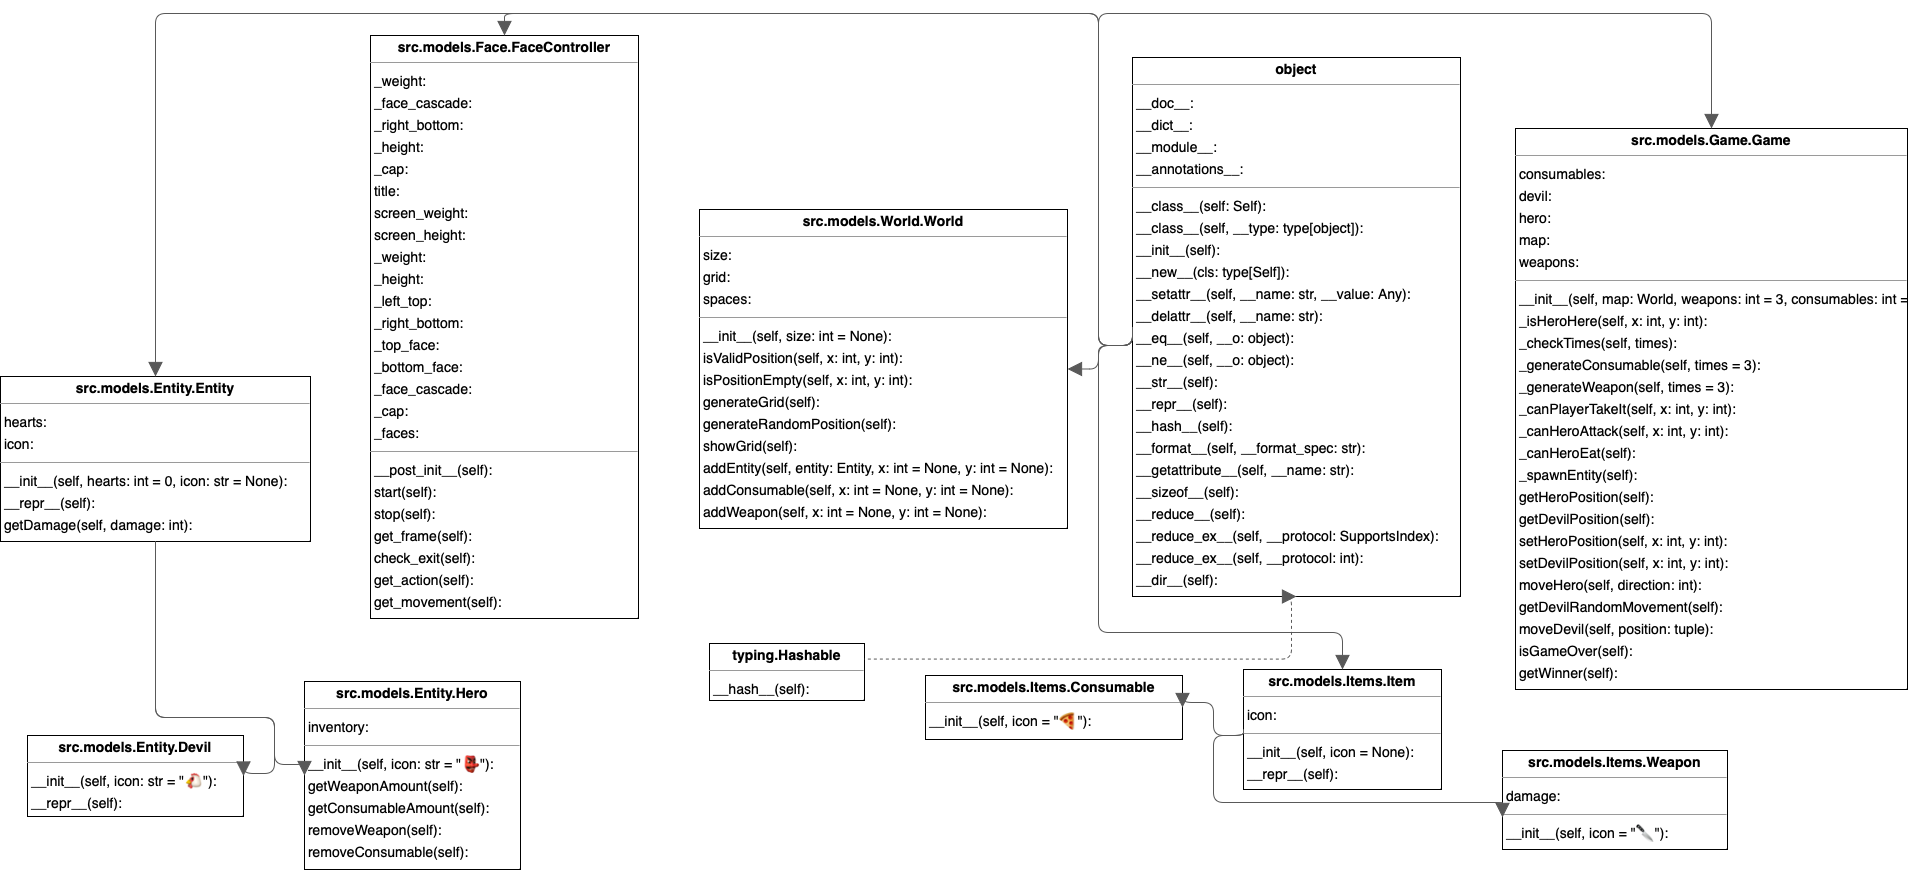

The diagram above was exported from draw.io. Its source (the exported page's mxGraphModel, read from the mxfile embedded in the PNG):
<mxGraphModel dx="2449" dy="1581" grid="1" gridSize="10" guides="1" tooltips="1" connect="1" arrows="1" fold="1" page="0" pageScale="1" pageWidth="827" pageHeight="1169" background="none" math="0" shadow="0">
  <root>
    <mxCell id="0" />
    <mxCell id="1" parent="0" />
    <mxCell id="node3" value="&lt;p style=&quot;margin:0px;margin-top:4px;text-align:center;&quot;&gt;&lt;b&gt;object&lt;/b&gt;&lt;/p&gt;&lt;hr size=&quot;1&quot;/&gt;&lt;p style=&quot;margin:0 0 0 4px;line-height:1.6;&quot;&gt; __doc__: &lt;br/&gt; __dict__: &lt;br/&gt; __module__: &lt;br/&gt; __annotations__: &lt;/p&gt;&lt;hr size=&quot;1&quot;/&gt;&lt;p style=&quot;margin:0 0 0 4px;line-height:1.6;&quot;&gt; __class__(self: Self): &lt;br/&gt; __class__(self, __type: type[object]): &lt;br/&gt; __init__(self): &lt;br/&gt; __new__(cls: type[Self]): &lt;br/&gt; __setattr__(self, __name: str, __value: Any): &lt;br/&gt; __delattr__(self, __name: str): &lt;br/&gt; __eq__(self, __o: object): &lt;br/&gt; __ne__(self, __o: object): &lt;br/&gt; __str__(self): &lt;br/&gt; __repr__(self): &lt;br/&gt; __hash__(self): &lt;br/&gt; __format__(self, __format_spec: str): &lt;br/&gt; __getattribute__(self, __name: str): &lt;br/&gt; __sizeof__(self): &lt;br/&gt; __reduce__(self): &lt;br/&gt; __reduce_ex__(self, __protocol: SupportsIndex): &lt;br/&gt; __reduce_ex__(self, __protocol: int): &lt;br/&gt; __dir__(self): &lt;br/&gt; __init_subclass__(cls): &lt;/p&gt;" style="verticalAlign=top;align=left;overflow=fill;fontSize=14;fontFamily=Helvetica;html=1;rounded=0;shadow=0;comic=0;labelBackgroundColor=none;strokeWidth=1;" parent="1" vertex="1">
      <mxGeometry x="1000" y="8" width="328" height="539" as="geometry" />
    </mxCell>
    <mxCell id="node0" value="&lt;p style=&quot;margin:0px;margin-top:4px;text-align:center;&quot;&gt;&lt;b&gt;src.models.Entity.Devil&lt;/b&gt;&lt;/p&gt;&lt;hr size=&quot;1&quot;/&gt;&lt;p style=&quot;margin:0 0 0 4px;line-height:1.6;&quot;&gt; __init__(self, icon: str = &amp;quot;🐔&amp;quot;): &lt;br/&gt; __repr__(self): &lt;/p&gt;" style="verticalAlign=top;align=left;overflow=fill;fontSize=14;fontFamily=Helvetica;html=1;rounded=0;shadow=0;comic=0;labelBackgroundColor=none;strokeWidth=1;" parent="1" vertex="1">
      <mxGeometry x="-105" y="686" width="216" height="81" as="geometry" />
    </mxCell>
    <mxCell id="node9" value="&lt;p style=&quot;margin:0px;margin-top:4px;text-align:center;&quot;&gt;&lt;b&gt;src.models.Entity.Entity&lt;/b&gt;&lt;/p&gt;&lt;hr size=&quot;1&quot;/&gt;&lt;p style=&quot;margin:0 0 0 4px;line-height:1.6;&quot;&gt; hearts: &lt;br/&gt; icon: &lt;/p&gt;&lt;hr size=&quot;1&quot;/&gt;&lt;p style=&quot;margin:0 0 0 4px;line-height:1.6;&quot;&gt; __init__(self, hearts: int = 0, icon: str = None): &lt;br/&gt; __repr__(self): &lt;br/&gt; getDamage(self, damage: int): &lt;br/&gt; getHealth(self, health: int): &lt;/p&gt;" style="verticalAlign=top;align=left;overflow=fill;fontSize=14;fontFamily=Helvetica;html=1;rounded=0;shadow=0;comic=0;labelBackgroundColor=none;strokeWidth=1;" parent="1" vertex="1">
      <mxGeometry x="-132" y="327" width="310" height="165" as="geometry" />
    </mxCell>
    <mxCell id="node5" value="&lt;p style=&quot;margin:0px;margin-top:4px;text-align:center;&quot;&gt;&lt;b&gt;src.models.Entity.Hero&lt;/b&gt;&lt;/p&gt;&lt;hr size=&quot;1&quot;/&gt;&lt;p style=&quot;margin:0 0 0 4px;line-height:1.6;&quot;&gt; inventory: &lt;/p&gt;&lt;hr size=&quot;1&quot;/&gt;&lt;p style=&quot;margin:0 0 0 4px;line-height:1.6;&quot;&gt; __init__(self, icon: str = &amp;quot;👺&amp;quot;): &lt;br/&gt; getWeaponAmount(self): &lt;br/&gt; getConsumableAmount(self): &lt;br/&gt; removeWeapon(self): &lt;br/&gt; removeConsumable(self): &lt;/p&gt;" style="verticalAlign=top;align=left;overflow=fill;fontSize=14;fontFamily=Helvetica;html=1;rounded=0;shadow=0;comic=0;labelBackgroundColor=none;strokeWidth=1;" parent="1" vertex="1">
      <mxGeometry x="172" y="632" width="216" height="188" as="geometry" />
    </mxCell>
    <mxCell id="node10" value="&lt;p style=&quot;margin:0px;margin-top:4px;text-align:center;&quot;&gt;&lt;b&gt;src.models.Face.FaceController&lt;/b&gt;&lt;/p&gt;&lt;hr size=&quot;1&quot;/&gt;&lt;p style=&quot;margin:0 0 0 4px;line-height:1.6;&quot;&gt; _weight: &lt;br/&gt; _face_cascade: &lt;br/&gt; _right_bottom: &lt;br/&gt; _height: &lt;br/&gt; _cap: &lt;br/&gt; title: &lt;br/&gt; screen_weight: &lt;br/&gt; screen_height: &lt;br/&gt; _weight: &lt;br/&gt; _height: &lt;br/&gt; _left_top: &lt;br/&gt; _right_bottom: &lt;br/&gt; _top_face: &lt;br/&gt; _bottom_face: &lt;br/&gt; _face_cascade: &lt;br/&gt; _cap: &lt;br/&gt; _faces: &lt;/p&gt;&lt;hr size=&quot;1&quot;/&gt;&lt;p style=&quot;margin:0 0 0 4px;line-height:1.6;&quot;&gt; __post_init__(self): &lt;br/&gt; start(self): &lt;br/&gt; stop(self): &lt;br/&gt; get_frame(self): &lt;br/&gt; check_exit(self): &lt;br/&gt; get_action(self): &lt;br/&gt; get_movement(self): &lt;br/&gt; mainloop(self): &lt;/p&gt;" style="verticalAlign=top;align=left;overflow=fill;fontSize=14;fontFamily=Helvetica;html=1;rounded=0;shadow=0;comic=0;labelBackgroundColor=none;strokeWidth=1;" parent="1" vertex="1">
      <mxGeometry x="238" y="-14" width="268" height="583" as="geometry" />
    </mxCell>
    <mxCell id="node7" value="&lt;p style=&quot;margin:0px;margin-top:4px;text-align:center;&quot;&gt;&lt;b&gt;src.models.Game.Game&lt;/b&gt;&lt;/p&gt;&lt;hr size=&quot;1&quot;/&gt;&lt;p style=&quot;margin:0 0 0 4px;line-height:1.6;&quot;&gt; consumables: &lt;br/&gt; devil: &lt;br/&gt; hero: &lt;br/&gt; map: &lt;br/&gt; weapons: &lt;/p&gt;&lt;hr size=&quot;1&quot;/&gt;&lt;p style=&quot;margin:0 0 0 4px;line-height:1.6;&quot;&gt; __init__(self, map: World, weapons: int = 3, consumables: int = 6): &lt;br/&gt; _isHeroHere(self, x: int, y: int): &lt;br/&gt; _checkTimes(self, times): &lt;br/&gt; _generateConsumable(self, times = 3): &lt;br/&gt; _generateWeapon(self, times = 3): &lt;br/&gt; _canPlayerTakeIt(self, x: int, y: int): &lt;br/&gt; _canHeroAttack(self, x: int, y: int): &lt;br/&gt; _canHeroEat(self): &lt;br/&gt; _spawnEntity(self): &lt;br/&gt; getHeroPosition(self): &lt;br/&gt; getDevilPosition(self): &lt;br/&gt; setHeroPosition(self, x: int, y: int): &lt;br/&gt; setDevilPosition(self, x: int, y: int): &lt;br/&gt; moveHero(self, direction: int): &lt;br/&gt; getDevilRandomMovement(self): &lt;br/&gt; moveDevil(self, position: tuple): &lt;br/&gt; isGameOver(self): &lt;br/&gt; getWinner(self): &lt;br/&gt; run(self): &lt;/p&gt;" style="verticalAlign=top;align=left;overflow=fill;fontSize=14;fontFamily=Helvetica;html=1;rounded=0;shadow=0;comic=0;labelBackgroundColor=none;strokeWidth=1;" parent="1" vertex="1">
      <mxGeometry x="1383" y="79" width="392" height="561" as="geometry" />
    </mxCell>
    <mxCell id="node1" value="&lt;p style=&quot;margin:0px;margin-top:4px;text-align:center;&quot;&gt;&lt;b&gt;src.models.Items.Consumable&lt;/b&gt;&lt;/p&gt;&lt;hr size=&quot;1&quot;/&gt;&lt;p style=&quot;margin:0 0 0 4px;line-height:1.6;&quot;&gt; __init__(self,  icon = &amp;quot;🍕&amp;quot;): &lt;/p&gt;" style="verticalAlign=top;align=left;overflow=fill;fontSize=14;fontFamily=Helvetica;html=1;rounded=0;shadow=0;comic=0;labelBackgroundColor=none;strokeWidth=1;" parent="1" vertex="1">
      <mxGeometry x="793" y="626" width="257" height="64" as="geometry" />
    </mxCell>
    <mxCell id="node8" value="&lt;p style=&quot;margin:0px;margin-top:4px;text-align:center;&quot;&gt;&lt;b&gt;src.models.Items.Item&lt;/b&gt;&lt;/p&gt;&lt;hr size=&quot;1&quot;/&gt;&lt;p style=&quot;margin:0 0 0 4px;line-height:1.6;&quot;&gt; icon: &lt;/p&gt;&lt;hr size=&quot;1&quot;/&gt;&lt;p style=&quot;margin:0 0 0 4px;line-height:1.6;&quot;&gt; __init__(self, icon = None): &lt;br/&gt; __repr__(self): &lt;/p&gt;" style="verticalAlign=top;align=left;overflow=fill;fontSize=14;fontFamily=Helvetica;html=1;rounded=0;shadow=0;comic=0;labelBackgroundColor=none;strokeWidth=1;" parent="1" vertex="1">
      <mxGeometry x="1111" y="620" width="198" height="120" as="geometry" />
    </mxCell>
    <mxCell id="node2" value="&lt;p style=&quot;margin:0px;margin-top:4px;text-align:center;&quot;&gt;&lt;b&gt;src.models.Items.Weapon&lt;/b&gt;&lt;/p&gt;&lt;hr size=&quot;1&quot;/&gt;&lt;p style=&quot;margin:0 0 0 4px;line-height:1.6;&quot;&gt; damage: &lt;/p&gt;&lt;hr size=&quot;1&quot;/&gt;&lt;p style=&quot;margin:0 0 0 4px;line-height:1.6;&quot;&gt; __init__(self, icon = &amp;quot;🔪&amp;quot;): &lt;/p&gt;" style="verticalAlign=top;align=left;overflow=fill;fontSize=14;fontFamily=Helvetica;html=1;rounded=0;shadow=0;comic=0;labelBackgroundColor=none;strokeWidth=1;" parent="1" vertex="1">
      <mxGeometry x="1370" y="701" width="225" height="99" as="geometry" />
    </mxCell>
    <mxCell id="node4" value="&lt;p style=&quot;margin:0px;margin-top:4px;text-align:center;&quot;&gt;&lt;b&gt;src.models.World.World&lt;/b&gt;&lt;/p&gt;&lt;hr size=&quot;1&quot;/&gt;&lt;p style=&quot;margin:0 0 0 4px;line-height:1.6;&quot;&gt; size: &lt;br/&gt; grid: &lt;br/&gt; spaces: &lt;/p&gt;&lt;hr size=&quot;1&quot;/&gt;&lt;p style=&quot;margin:0 0 0 4px;line-height:1.6;&quot;&gt; __init__(self, size: int = None): &lt;br/&gt; isValidPosition(self, x: int, y: int): &lt;br/&gt; isPositionEmpty(self, x: int, y: int): &lt;br/&gt; generateGrid(self): &lt;br/&gt; generateRandomPosition(self): &lt;br/&gt; showGrid(self): &lt;br/&gt; addEntity(self, entity: Entity, x: int = None, y: int = None): &lt;br/&gt; addConsumable(self, x: int = None, y: int = None): &lt;br/&gt; addWeapon(self, x: int = None, y: int = None): &lt;br/&gt; getElement(self, x: int, y: int): &lt;/p&gt;" style="verticalAlign=top;align=left;overflow=fill;fontSize=14;fontFamily=Helvetica;html=1;rounded=0;shadow=0;comic=0;labelBackgroundColor=none;strokeWidth=1;" parent="1" vertex="1">
      <mxGeometry x="567" y="160" width="368" height="319" as="geometry" />
    </mxCell>
    <mxCell id="node6" value="&lt;p style=&quot;margin:0px;margin-top:4px;text-align:center;&quot;&gt;&lt;b&gt;typing.Hashable&lt;/b&gt;&lt;/p&gt;&lt;hr size=&quot;1&quot;/&gt;&lt;p style=&quot;margin:0 0 0 4px;line-height:1.6;&quot;&gt; __hash__(self): &lt;/p&gt;" style="verticalAlign=top;align=left;overflow=fill;fontSize=14;fontFamily=Helvetica;html=1;rounded=0;shadow=0;comic=0;labelBackgroundColor=none;strokeWidth=1;" parent="1" vertex="1">
      <mxGeometry x="577" y="594" width="155" height="57" as="geometry" />
    </mxCell>
    <mxCell id="edge3" value="" style="html=1;rounded=1;edgeStyle=orthogonalEdgeStyle;dashed=1;startArrow=block;startSize=12;endArrow=none;strokeColor=#595959;exitX=0.500;exitY=1.000;exitDx=0;exitDy=0;entryX=1.000;entryY=0.273;entryDx=0;entryDy=0;" parent="1" source="node3" target="node6" edge="1">
      <mxGeometry width="50" height="50" relative="1" as="geometry">
        <Array as="points">
          <mxPoint x="1159" y="609" />
        </Array>
      </mxGeometry>
    </mxCell>
    <mxCell id="edge8" value="" style="html=1;rounded=1;edgeStyle=orthogonalEdgeStyle;dashed=0;startArrow=block;startSize=12;endArrow=none;strokeColor=#595959;exitX=1.000;exitY=0.500;exitDx=0;exitDy=0;entryX=0.500;entryY=1.000;entryDx=0;entryDy=0;" parent="1" source="node0" target="node9" edge="1">
      <mxGeometry width="50" height="50" relative="1" as="geometry">
        <Array as="points">
          <mxPoint x="142" y="724" />
          <mxPoint x="142" y="668" />
          <mxPoint x="23" y="668" />
        </Array>
      </mxGeometry>
    </mxCell>
    <mxCell id="edge4" value="" style="html=1;rounded=1;edgeStyle=orthogonalEdgeStyle;dashed=0;startArrow=block;startSize=12;endArrow=none;strokeColor=#595959;exitX=0.500;exitY=0.000;exitDx=0;exitDy=0;entryX=0.000;entryY=0.500;entryDx=0;entryDy=0;" parent="1" source="node9" target="node3" edge="1">
      <mxGeometry width="50" height="50" relative="1" as="geometry">
        <Array as="points">
          <mxPoint x="23" y="-36" />
          <mxPoint x="966" y="-36" />
          <mxPoint x="966" y="296" />
        </Array>
      </mxGeometry>
    </mxCell>
    <mxCell id="edge5" value="" style="html=1;rounded=1;edgeStyle=orthogonalEdgeStyle;dashed=0;startArrow=block;startSize=12;endArrow=none;strokeColor=#595959;exitX=0.000;exitY=0.500;exitDx=0;exitDy=0;entryX=0.500;entryY=1.000;entryDx=0;entryDy=0;" parent="1" source="node5" target="node9" edge="1">
      <mxGeometry width="50" height="50" relative="1" as="geometry">
        <Array as="points">
          <mxPoint x="142" y="715" />
          <mxPoint x="142" y="668" />
          <mxPoint x="23" y="668" />
        </Array>
      </mxGeometry>
    </mxCell>
    <mxCell id="edge1" value="" style="html=1;rounded=1;edgeStyle=orthogonalEdgeStyle;dashed=0;startArrow=block;startSize=12;endArrow=none;strokeColor=#595959;exitX=0.500;exitY=0.000;exitDx=0;exitDy=0;entryX=0.000;entryY=0.500;entryDx=0;entryDy=0;" parent="1" source="node10" target="node3" edge="1">
      <mxGeometry width="50" height="50" relative="1" as="geometry">
        <Array as="points">
          <mxPoint x="372" y="-36" />
          <mxPoint x="966" y="-36" />
          <mxPoint x="966" y="296" />
        </Array>
      </mxGeometry>
    </mxCell>
    <mxCell id="edge9" value="" style="html=1;rounded=1;edgeStyle=orthogonalEdgeStyle;dashed=0;startArrow=block;startSize=12;endArrow=none;strokeColor=#595959;exitX=0.500;exitY=0.000;exitDx=0;exitDy=0;entryX=0.000;entryY=0.500;entryDx=0;entryDy=0;" parent="1" source="node7" target="node3" edge="1">
      <mxGeometry width="50" height="50" relative="1" as="geometry">
        <Array as="points">
          <mxPoint x="1579" y="-36" />
          <mxPoint x="966" y="-36" />
          <mxPoint x="966" y="296" />
        </Array>
      </mxGeometry>
    </mxCell>
    <mxCell id="edge2" value="" style="html=1;rounded=1;edgeStyle=orthogonalEdgeStyle;dashed=0;startArrow=block;startSize=12;endArrow=none;strokeColor=#595959;exitX=1.000;exitY=0.500;exitDx=0;exitDy=0;entryX=0.000;entryY=0.500;entryDx=0;entryDy=0;" parent="1" source="node1" target="node8" edge="1">
      <mxGeometry width="50" height="50" relative="1" as="geometry">
        <Array as="points">
          <mxPoint x="1081" y="653" />
          <mxPoint x="1081" y="686" />
        </Array>
      </mxGeometry>
    </mxCell>
    <mxCell id="edge0" value="" style="html=1;rounded=1;edgeStyle=orthogonalEdgeStyle;dashed=0;startArrow=block;startSize=12;endArrow=none;strokeColor=#595959;exitX=0.500;exitY=0.000;exitDx=0;exitDy=0;entryX=0.000;entryY=0.500;entryDx=0;entryDy=0;" parent="1" source="node8" target="node3" edge="1">
      <mxGeometry width="50" height="50" relative="1" as="geometry">
        <Array as="points">
          <mxPoint x="1210" y="583" />
          <mxPoint x="966" y="583" />
          <mxPoint x="966" y="296" />
        </Array>
      </mxGeometry>
    </mxCell>
    <mxCell id="edge7" value="" style="html=1;rounded=1;edgeStyle=orthogonalEdgeStyle;dashed=0;startArrow=block;startSize=12;endArrow=none;strokeColor=#595959;exitX=0.000;exitY=0.676;exitDx=0;exitDy=0;entryX=0.000;entryY=0.500;entryDx=0;entryDy=0;" parent="1" source="node2" target="node8" edge="1">
      <mxGeometry width="50" height="50" relative="1" as="geometry">
        <Array as="points">
          <mxPoint x="1081" y="753" />
          <mxPoint x="1081" y="686" />
        </Array>
      </mxGeometry>
    </mxCell>
    <mxCell id="edge6" value="" style="html=1;rounded=1;edgeStyle=orthogonalEdgeStyle;dashed=0;startArrow=block;startSize=12;endArrow=none;strokeColor=#595959;exitX=1.000;exitY=0.500;exitDx=0;exitDy=0;entryX=0.000;entryY=0.500;entryDx=0;entryDy=0;" parent="1" source="node4" target="node3" edge="1">
      <mxGeometry width="50" height="50" relative="1" as="geometry">
        <Array as="points">
          <mxPoint x="966" y="319" />
          <mxPoint x="966" y="296" />
        </Array>
      </mxGeometry>
    </mxCell>
  </root>
</mxGraphModel>